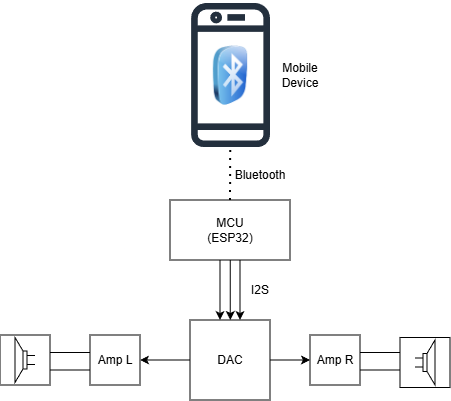

The diagram above was exported from draw.io. Its source (the exported page's mxGraphModel, read from the mxfile embedded in the PNG):
<mxGraphModel dx="595" dy="305" grid="1" gridSize="10" guides="1" tooltips="1" connect="1" arrows="1" fold="1" page="1" pageScale="1" pageWidth="850" pageHeight="1100" math="0" shadow="0">
  <root>
    <mxCell id="0" />
    <mxCell id="1" parent="0" />
    <mxCell id="nghLCKk0KTYuuCXEm1Re-25" parent="1" style="whiteSpace=wrap;html=1;aspect=fixed;" value="" vertex="1">
      <mxGeometry height="50" width="50" x="280" y="375" as="geometry" />
    </mxCell>
    <mxCell id="nghLCKk0KTYuuCXEm1Re-2" parent="1" style="image;html=1;image=img/lib/clip_art/general/Bluetooth_128x128.png" value="" vertex="1">
      <mxGeometry height="60" width="50" x="485" y="85" as="geometry" />
    </mxCell>
    <mxCell id="nghLCKk0KTYuuCXEm1Re-18" edge="1" parent="1" source="nghLCKk0KTYuuCXEm1Re-6" style="edgeStyle=orthogonalEdgeStyle;rounded=0;orthogonalLoop=1;jettySize=auto;html=1;" target="nghLCKk0KTYuuCXEm1Re-16" value="">
      <mxGeometry relative="1" as="geometry" />
    </mxCell>
    <mxCell id="nghLCKk0KTYuuCXEm1Re-19" edge="1" parent="1" source="nghLCKk0KTYuuCXEm1Re-6" style="edgeStyle=orthogonalEdgeStyle;rounded=0;orthogonalLoop=1;jettySize=auto;html=1;" target="nghLCKk0KTYuuCXEm1Re-17" value="">
      <mxGeometry relative="1" as="geometry" />
    </mxCell>
    <mxCell id="nghLCKk0KTYuuCXEm1Re-6" parent="1" style="whiteSpace=wrap;html=1;aspect=fixed;" value="DAC" vertex="1">
      <mxGeometry height="80" width="80" x="470" y="360" as="geometry" />
    </mxCell>
    <mxCell id="X3attDZCnT_hq0QcmVe1-2" edge="1" parent="1" style="edgeStyle=orthogonalEdgeStyle;rounded=0;orthogonalLoop=1;jettySize=auto;html=1;" value="">
      <mxGeometry relative="1" as="geometry">
        <Array as="points">
          <mxPoint x="510.26" y="330" />
          <mxPoint x="510.26" y="330" />
        </Array>
        <mxPoint x="510.28857142857146" y="300" as="sourcePoint" />
        <mxPoint x="510.28857142857146" y="360" as="targetPoint" />
      </mxGeometry>
    </mxCell>
    <mxCell id="nghLCKk0KTYuuCXEm1Re-9" parent="1" style="rounded=0;whiteSpace=wrap;html=1;" value="MCU&lt;div&gt;(ESP32)&lt;/div&gt;" vertex="1">
      <mxGeometry height="60" width="120" x="450" y="240" as="geometry" />
    </mxCell>
    <mxCell id="nghLCKk0KTYuuCXEm1Re-15" parent="1" style="text;html=1;whiteSpace=wrap;strokeColor=none;fillColor=none;align=center;verticalAlign=middle;rounded=0;" value="I2S" vertex="1">
      <mxGeometry height="30" width="60" x="510" y="315" as="geometry" />
    </mxCell>
    <mxCell id="nghLCKk0KTYuuCXEm1Re-16" parent="1" style="whiteSpace=wrap;html=1;aspect=fixed;" value="Amp L" vertex="1">
      <mxGeometry height="50" width="50" x="370" y="375" as="geometry" />
    </mxCell>
    <mxCell id="nghLCKk0KTYuuCXEm1Re-17" parent="1" style="whiteSpace=wrap;html=1;aspect=fixed;" value="Amp R" vertex="1">
      <mxGeometry height="50" width="50" x="590" y="375" as="geometry" />
    </mxCell>
    <mxCell id="nghLCKk0KTYuuCXEm1Re-22" parent="1" style="verticalLabelPosition=bottom;shadow=0;dashed=0;align=center;html=1;verticalAlign=top;shape=mxgraph.electrical.transmission.2_line_bus;" value="" vertex="1">
      <mxGeometry height="17.5" width="40" x="330" y="392.5" as="geometry" />
    </mxCell>
    <mxCell id="nghLCKk0KTYuuCXEm1Re-23" parent="1" style="pointerEvents=1;verticalLabelPosition=bottom;shadow=0;dashed=0;align=center;html=1;verticalAlign=top;shape=mxgraph.electrical.electro-mechanical.loudspeaker;direction=west;" value="" vertex="1">
      <mxGeometry height="45" width="20" x="295" y="377.5" as="geometry" />
    </mxCell>
    <mxCell id="nghLCKk0KTYuuCXEm1Re-28" parent="1" style="whiteSpace=wrap;html=1;aspect=fixed;" value="" vertex="1">
      <mxGeometry height="50" width="50" x="680" y="377.5" as="geometry" />
    </mxCell>
    <mxCell id="nghLCKk0KTYuuCXEm1Re-29" parent="1" style="pointerEvents=1;verticalLabelPosition=bottom;shadow=0;dashed=0;align=center;html=1;verticalAlign=top;shape=mxgraph.electrical.electro-mechanical.loudspeaker;direction=east;" value="" vertex="1">
      <mxGeometry height="45" width="20" x="695" y="380" as="geometry" />
    </mxCell>
    <mxCell id="nghLCKk0KTYuuCXEm1Re-30" parent="1" style="verticalLabelPosition=bottom;shadow=0;dashed=0;align=center;html=1;verticalAlign=top;shape=mxgraph.electrical.transmission.2_line_bus;" value="" vertex="1">
      <mxGeometry height="17.5" width="40" x="640" y="392.5" as="geometry" />
    </mxCell>
    <mxCell id="nghLCKk0KTYuuCXEm1Re-31" parent="1" style="sketch=0;outlineConnect=0;fontColor=#232F3E;gradientColor=none;fillColor=#232F3D;strokeColor=none;dashed=0;verticalLabelPosition=bottom;verticalAlign=top;align=center;html=1;fontSize=12;fontStyle=0;aspect=fixed;pointerEvents=1;shape=mxgraph.aws4.mobile_client;" value="" vertex="1">
      <mxGeometry height="150" width="78.85" x="471.15" y="40" as="geometry" />
    </mxCell>
    <mxCell id="nghLCKk0KTYuuCXEm1Re-32" edge="1" parent="1" source="nghLCKk0KTYuuCXEm1Re-9" style="endArrow=none;dashed=1;html=1;dashPattern=1 3;strokeWidth=2;rounded=0;exitX=0.5;exitY=0;exitDx=0;exitDy=0;" target="nghLCKk0KTYuuCXEm1Re-31" value="">
      <mxGeometry height="50" relative="1" width="50" as="geometry">
        <mxPoint x="390" y="330" as="sourcePoint" />
        <mxPoint x="510" y="200" as="targetPoint" />
      </mxGeometry>
    </mxCell>
    <mxCell id="nghLCKk0KTYuuCXEm1Re-33" parent="1" style="text;html=1;whiteSpace=wrap;strokeColor=none;fillColor=none;align=center;verticalAlign=middle;rounded=0;" value="Bluetooth" vertex="1">
      <mxGeometry height="10" width="40" x="520" y="210" as="geometry" />
    </mxCell>
    <mxCell id="X3attDZCnT_hq0QcmVe1-4" edge="1" parent="1" style="edgeStyle=orthogonalEdgeStyle;rounded=0;orthogonalLoop=1;jettySize=auto;html=1;" value="">
      <mxGeometry relative="1" as="geometry">
        <mxPoint x="520" y="300" as="sourcePoint" />
        <mxPoint x="520" y="360" as="targetPoint" />
      </mxGeometry>
    </mxCell>
    <mxCell id="X3attDZCnT_hq0QcmVe1-5" edge="1" parent="1" style="edgeStyle=orthogonalEdgeStyle;rounded=0;orthogonalLoop=1;jettySize=auto;html=1;" value="">
      <mxGeometry relative="1" as="geometry">
        <Array as="points">
          <mxPoint x="500" y="330" />
          <mxPoint x="500" y="330" />
        </Array>
        <mxPoint x="500" y="300" as="sourcePoint" />
        <mxPoint x="500" y="360" as="targetPoint" />
      </mxGeometry>
    </mxCell>
    <mxCell id="X3attDZCnT_hq0QcmVe1-6" parent="1" style="text;html=1;whiteSpace=wrap;strokeColor=none;fillColor=none;align=center;verticalAlign=middle;rounded=0;" value="Mobile&lt;br&gt;Device" vertex="1">
      <mxGeometry height="30" width="60" x="550" y="100" as="geometry" />
    </mxCell>
  </root>
</mxGraphModel>